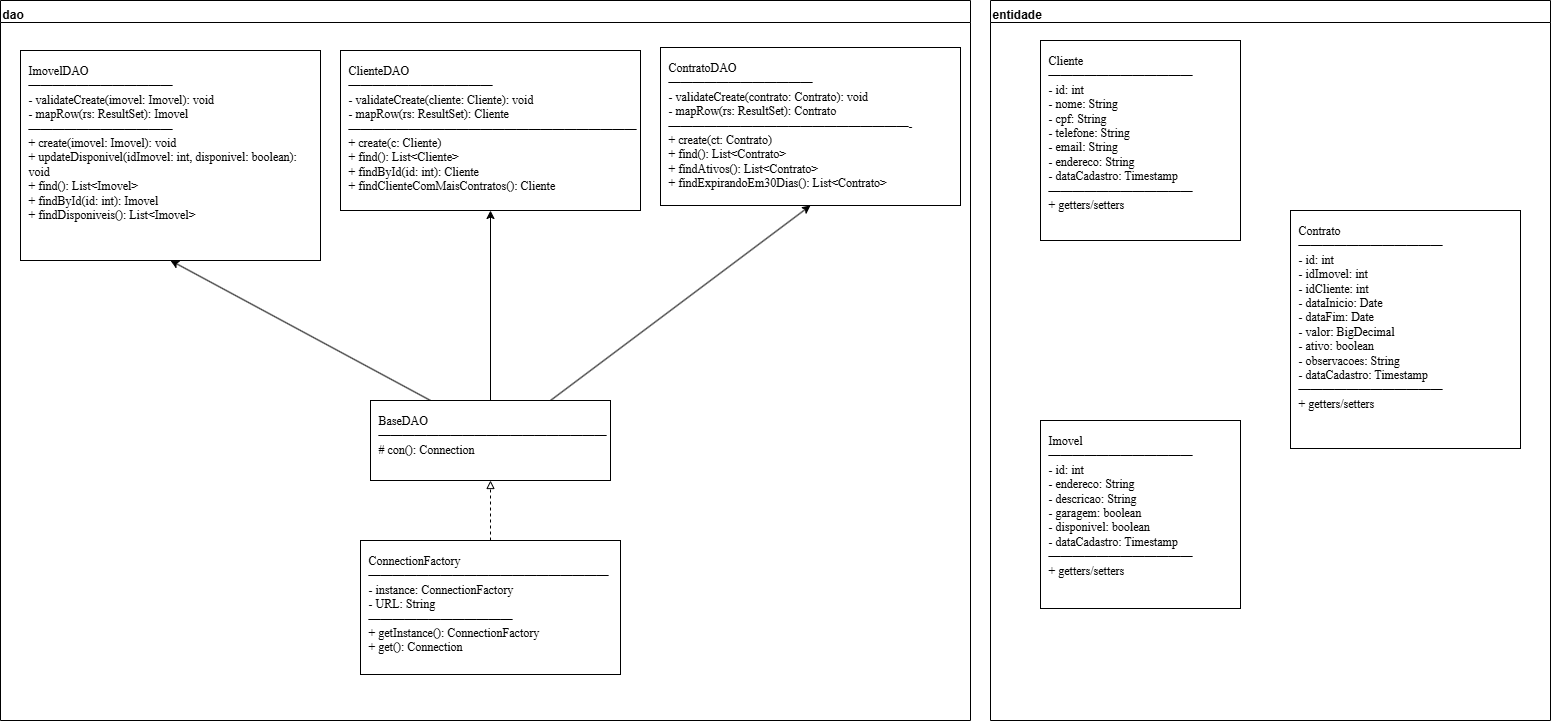

The diagram above was exported from draw.io. Its source (the exported page's mxGraphModel, read from the mxfile embedded in the PNG):
<mxGraphModel dx="4392" dy="3027" grid="1" gridSize="10" guides="1" tooltips="1" connect="1" arrows="1" fold="1" page="1" pageScale="1" pageWidth="827" pageHeight="1169" math="0" shadow="0">
  <root>
    <mxCell id="0" />
    <mxCell id="1" parent="0" />
    <mxCell id="pkg_dao" value="dao" style="swimlane;fontStyle=1;align=left;verticalAlign=top;startSize=22;labelBackgroundColor=none;" parent="1" vertex="1">
      <mxGeometry x="-670" y="-380" width="970" height="720" as="geometry" />
    </mxCell>
    <mxCell id="ClienteDAO" value="ClienteDAO&lt;div&gt;&lt;span style=&quot;background-color: transparent; color: light-dark(rgb(0, 0, 0), rgb(255, 255, 255));&quot;&gt;————————————&lt;/span&gt;&lt;/div&gt;&lt;div&gt;- validateCreate(cliente: Cliente): void&lt;/div&gt;&lt;div&gt;&lt;span style=&quot;background-color: transparent; color: light-dark(rgb(0, 0, 0), rgb(255, 255, 255));&quot;&gt;- mapRow(rs: ResultSet): Cliente&lt;/span&gt;————————————————————————&lt;div&gt;+ create(c: Cliente)&lt;/div&gt;&lt;div&gt;+ find(): List&amp;lt;Cliente&amp;gt;&lt;/div&gt;&lt;div&gt;+ findById(id: int): Cliente&lt;/div&gt;&lt;div&gt;+ findClienteComMaisContratos(): Cliente&lt;/div&gt;&lt;/div&gt;" style="rounded=0;whiteSpace=wrap;html=1;align=left;verticalAlign=top;spacing=8;fontFamily=JetBrains Mono;labelBackgroundColor=none;" parent="pkg_dao" vertex="1">
      <mxGeometry x="340" y="50" width="300" height="160" as="geometry" />
    </mxCell>
    <mxCell id="ContratoDAO" value="ContratoDAO&lt;div&gt;&lt;span style=&quot;background-color: transparent; color: light-dark(rgb(0, 0, 0), rgb(255, 255, 255));&quot;&gt;————————————&lt;/span&gt;&lt;/div&gt;&lt;div&gt;- validateCreate(contrato: Contrato): void&lt;/div&gt;&lt;div&gt;&lt;span style=&quot;background-color: transparent; color: light-dark(rgb(0, 0, 0), rgb(255, 255, 255));&quot;&gt;- mapRow(rs: ResultSet): Contrato&lt;/span&gt;————————————————————&lt;span style=&quot;background-color: transparent;&quot;&gt;-&amp;nbsp;&lt;/span&gt;&lt;div&gt;+ create(ct: Contrato)&lt;/div&gt;&lt;div&gt;+ find(): List&amp;lt;Contrato&amp;gt;&lt;/div&gt;&lt;div&gt;+ findAtivos(): List&amp;lt;Contrato&amp;gt;&lt;/div&gt;&lt;div&gt;+ findExpirandoEm30Dias(): List&amp;lt;Contrato&amp;gt;&lt;/div&gt;&lt;/div&gt;" style="rounded=0;whiteSpace=wrap;html=1;align=left;verticalAlign=top;spacing=8;fontFamily=JetBrains Mono;labelBackgroundColor=none;" parent="pkg_dao" vertex="1">
      <mxGeometry x="660" y="47" width="300" height="158" as="geometry" />
    </mxCell>
    <mxCell id="lr2Uxa1RZmwjqgc-s379-3" style="rounded=0;orthogonalLoop=1;jettySize=auto;html=1;exitX=0.25;exitY=0;exitDx=0;exitDy=0;entryX=0.5;entryY=1;entryDx=0;entryDy=0;" edge="1" parent="pkg_dao" source="BaseDAO" target="3mC570JiscDQY_RSEZLR-1">
      <mxGeometry relative="1" as="geometry" />
    </mxCell>
    <mxCell id="lr2Uxa1RZmwjqgc-s379-4" style="edgeStyle=orthogonalEdgeStyle;rounded=0;orthogonalLoop=1;jettySize=auto;html=1;exitX=0.5;exitY=0;exitDx=0;exitDy=0;entryX=0.5;entryY=1;entryDx=0;entryDy=0;" edge="1" parent="pkg_dao" source="BaseDAO" target="ClienteDAO">
      <mxGeometry relative="1" as="geometry" />
    </mxCell>
    <mxCell id="lr2Uxa1RZmwjqgc-s379-5" style="rounded=0;orthogonalLoop=1;jettySize=auto;html=1;exitX=0.75;exitY=0;exitDx=0;exitDy=0;entryX=0.5;entryY=1;entryDx=0;entryDy=0;" edge="1" parent="pkg_dao" source="BaseDAO" target="ContratoDAO">
      <mxGeometry relative="1" as="geometry" />
    </mxCell>
    <mxCell id="BaseDAO" value="BaseDAO———————&lt;span style=&quot;background-color: transparent;&quot;&gt;————————————&lt;/span&gt;&lt;div&gt;# con(): Connection&lt;/div&gt;" style="rounded=0;whiteSpace=wrap;html=1;align=left;verticalAlign=top;spacing=8;fontFamily=JetBrains Mono;labelBackgroundColor=none;" parent="pkg_dao" vertex="1">
      <mxGeometry x="370" y="400" width="240" height="80" as="geometry" />
    </mxCell>
    <mxCell id="lr2Uxa1RZmwjqgc-s379-2" style="edgeStyle=orthogonalEdgeStyle;rounded=0;orthogonalLoop=1;jettySize=auto;html=1;exitX=0.5;exitY=0;exitDx=0;exitDy=0;entryX=0.5;entryY=1;entryDx=0;entryDy=0;endArrow=block;endFill=0;dashed=1;" edge="1" parent="pkg_dao" source="ConnectionFactory" target="BaseDAO">
      <mxGeometry relative="1" as="geometry" />
    </mxCell>
    <mxCell id="ConnectionFactory" value="ConnectionFactory————————————————————&lt;div&gt;- instance: ConnectionFactory&lt;/div&gt;&lt;div&gt;- URL: String&lt;/div&gt;&lt;div&gt;————————————&lt;/div&gt;&lt;div&gt;+ getInstance(): ConnectionFactory&lt;/div&gt;&lt;div&gt;+ get(): Connection&lt;/div&gt;&lt;div&gt;&lt;br&gt;&lt;/div&gt;" style="rounded=0;whiteSpace=wrap;html=1;align=left;verticalAlign=top;spacing=8;fontFamily=JetBrains Mono;labelBackgroundColor=none;" parent="pkg_dao" vertex="1">
      <mxGeometry x="360" y="540" width="260" height="134" as="geometry" />
    </mxCell>
    <mxCell id="3mC570JiscDQY_RSEZLR-1" value="&lt;div&gt;ImovelDAO&lt;/div&gt;&lt;div&gt;&lt;span style=&quot;background-color: transparent; color: light-dark(rgb(0, 0, 0), rgb(255, 255, 255));&quot;&gt;————————————&lt;/span&gt;&lt;/div&gt;&lt;div&gt;- validateCreate(imovel: Imovel): void&lt;/div&gt;&lt;div&gt;- mapRow(rs: ResultSet): Imovel&lt;/div&gt;&lt;div&gt;&lt;div&gt;————————————&lt;/div&gt;&lt;div&gt;+ create(imovel: Imovel): void&lt;/div&gt;&lt;div&gt;+ updateDisponivel(idImovel: int, disponivel: boolean): void&lt;/div&gt;&lt;div&gt;+ find(): List&amp;lt;Imovel&amp;gt;&lt;/div&gt;&lt;div&gt;+ findById(id: int): Imovel&lt;/div&gt;&lt;div&gt;+ findDisponiveis(): List&amp;lt;Imovel&amp;gt;&lt;/div&gt;&lt;/div&gt;" style="rounded=0;whiteSpace=wrap;html=1;align=left;verticalAlign=top;spacing=8;fontFamily=JetBrains Mono;labelBackgroundColor=none;" parent="pkg_dao" vertex="1">
      <mxGeometry x="20" y="50" width="300" height="210" as="geometry" />
    </mxCell>
    <mxCell id="pkg_ent" value="entidade" style="swimlane;fontStyle=1;align=left;verticalAlign=top;startSize=22;labelBackgroundColor=none;" parent="1" vertex="1">
      <mxGeometry x="320" y="-380" width="560" height="720" as="geometry" />
    </mxCell>
    <mxCell id="Contrato" value="&lt;div&gt;Contrato&lt;/div&gt;&lt;div&gt;————————————&lt;/div&gt;&lt;div&gt;- id: int&lt;/div&gt;&lt;div&gt;- idImovel: int&lt;/div&gt;&lt;div&gt;- idCliente: int&lt;/div&gt;&lt;div&gt;- dataInicio: Date&lt;/div&gt;&lt;div&gt;- dataFim: Date&lt;/div&gt;&lt;div&gt;- valor: BigDecimal&lt;/div&gt;&lt;div&gt;- ativo: boolean&lt;/div&gt;&lt;div&gt;- observacoes: String&lt;/div&gt;&lt;div&gt;- dataCadastro: Timestamp&lt;/div&gt;&lt;div&gt;————————————&lt;/div&gt;&lt;div&gt;+ getters/setters&lt;/div&gt;&lt;div&gt;&lt;br&gt;&lt;/div&gt;" style="rounded=0;whiteSpace=wrap;html=1;align=left;verticalAlign=top;spacing=8;fontFamily=JetBrains Mono;labelBackgroundColor=none;" parent="pkg_ent" vertex="1">
      <mxGeometry x="300" y="210" width="230" height="238" as="geometry" />
    </mxCell>
    <mxCell id="Cliente" value="&lt;div&gt;Cliente&lt;/div&gt;&lt;div&gt;————————————&lt;/div&gt;&lt;div&gt;- id: int&lt;/div&gt;&lt;div&gt;- nome: String&lt;/div&gt;&lt;div&gt;- cpf: String&lt;/div&gt;&lt;div&gt;- telefone: String&lt;/div&gt;&lt;div&gt;- email: String&lt;/div&gt;&lt;div&gt;- endereco: String&lt;/div&gt;&lt;div&gt;- dataCadastro: Timestamp&lt;/div&gt;&lt;div&gt;————————————&lt;/div&gt;&lt;div&gt;+ getters/setters&lt;/div&gt;&lt;div&gt;&lt;br&gt;&lt;/div&gt;" style="rounded=0;whiteSpace=wrap;html=1;align=left;verticalAlign=top;spacing=8;fontFamily=JetBrains Mono;labelBackgroundColor=none;" parent="pkg_ent" vertex="1">
      <mxGeometry x="50" y="40" width="200" height="200" as="geometry" />
    </mxCell>
    <mxCell id="3mC570JiscDQY_RSEZLR-4" value="&lt;div&gt;&lt;div&gt;Imovel&lt;/div&gt;&lt;div&gt;————————————&lt;/div&gt;&lt;div&gt;- id: int&lt;/div&gt;&lt;div&gt;- endereco: String&lt;/div&gt;&lt;div&gt;- descricao: String&lt;/div&gt;&lt;div&gt;- garagem: boolean&lt;/div&gt;&lt;div&gt;- disponivel: boolean&lt;/div&gt;&lt;div&gt;- dataCadastro: Timestamp&lt;/div&gt;&lt;/div&gt;&lt;div&gt;————————————&lt;/div&gt;&lt;div&gt;+ getters/setters&lt;/div&gt;" style="rounded=0;whiteSpace=wrap;html=1;align=left;verticalAlign=top;spacing=8;fontFamily=JetBrains Mono;labelBackgroundColor=none;" vertex="1" parent="pkg_ent">
      <mxGeometry x="50" y="420" width="200" height="188" as="geometry" />
    </mxCell>
  </root>
</mxGraphModel>